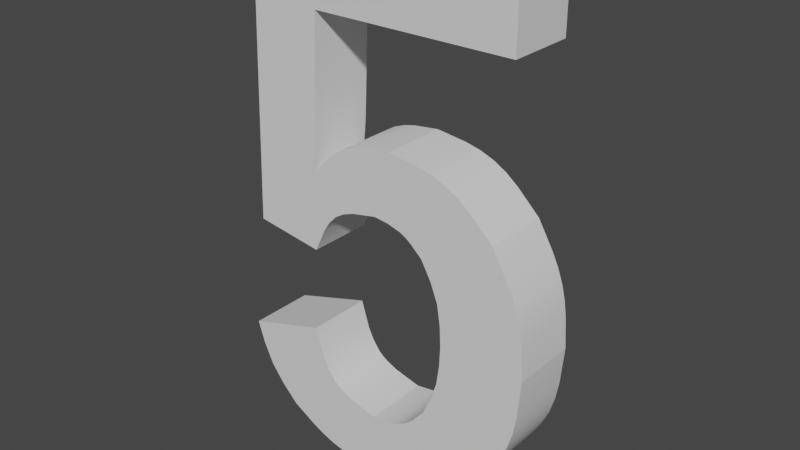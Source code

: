 # Source: Number5.blend  (saved by Blender 2.81.16; exported with 4.5.12 LTS)
import bpy
from mathutils import Matrix  # noqa: F401  (used for matrix-valued properties, if any)

bpy.ops.wm.read_factory_settings(use_empty=True)
scene = bpy.context.scene
scene.name = 'Scene'

# ---- collections
col_collection = bpy.data.collections.new('Collection'); scene.collection.children.link(col_collection)

# ---- materials (node trees are filled in below, after node groups)
mat_steel___satin_005 = bpy.data.materials.new('Steel_-_Satin.005')
mat_steel___satin_005.use_transparent_shadow = False

# ---- material node trees
mat_steel___satin_005.use_nodes = True; mat_steel___satin_005.node_tree.nodes.clear()
_N = mat_steel___satin_005.node_tree.nodes; _L = mat_steel___satin_005.node_tree.links
n0 = _N.new('ShaderNodeOutputMaterial'); n0.name = 'Material Output'; n0.location = (300, 300)
n1 = _N.new('ShaderNodeBsdfPrincipled'); n1.name = 'Principled BSDF'; n1.location = (10, 300)
n1.distribution = 'GGX'
n1.subsurface_method = 'BURLEY'
n1.inputs[3].default_value = 1.45
n1.inputs[27].default_value = (0.0, 0.0, 0.0, 1.0)
n1.inputs[28].default_value = 1.0
_L.new(n1.outputs[0], n0.inputs[0])
n0.is_active_output = True

# ---- world
world_world = bpy.data.worlds.new('World'); scene.world = world_world
world_world.use_nodes = True; world_world.node_tree.nodes.clear()
_N = world_world.node_tree.nodes; _L = world_world.node_tree.links
n0 = _N.new('ShaderNodeOutputWorld'); n0.name = 'World Output'; n0.location = (300, 300)
n1 = _N.new('ShaderNodeBackground'); n1.name = 'Background'; n1.location = (10, 300)
n1.inputs[0].default_value = (0.05088, 0.05088, 0.05088, 1.0)
_L.new(n1.outputs[0], n0.inputs[0])
n0.is_active_output = True
world_world.color = (0.05088, 0.05088, 0.05088)
world_world.use_sun_shadow = False
world_world.sun_shadow_jitter_overblur = 0.0

# ---- meshes
me_5 = bpy.data.meshes.new('5')
me_5.from_pydata([(4.46, 6.777, 0.0), (4.46, 7.778, 0.0), (4.46, 6.777, 1.0), (4.46, 7.778, 1.0), (1.442, 6.777, 0.0), (1.442, 6.777, 1.0), (1.379, 5.239, 0.0), (1.379, 5.239, 1.0), (1.32, 4.517, 0.0), (1.342, 4.697, 0.0), (1.32, 4.517, 1.0), (1.342, 4.697, 1.0), (1.359, 4.877, 0.0), (1.359, 4.877, 1.0), (1.371, 5.058, 0.0), (1.371, 5.058, 1.0), (2.629, 5.176, 0.0), (2.241, 5.129, 0.0), (2.629, 5.176, 1.0), (2.241, 5.129, 1.0), (2.058, 5.086, 0.0), (2.058, 5.086, 1.0), (1.886, 5.019, 0.0), (1.886, 5.019, 1.0), (1.73, 4.923, 0.0), (1.73, 4.923, 1.0), (1.586, 4.801, 0.0), (1.586, 4.801, 1.0), (4.255, 4.404, 0.0), (3.914, 4.733, 0.0), (4.255, 4.404, 1.0), (3.914, 4.733, 1.0), (3.732, 4.874, 0.0), (3.732, 4.874, 1.0), (3.536, 4.987, 0.0), (3.536, 4.987, 1.0), (3.325, 5.066, 0.0), (3.325, 5.066, 1.0), (3.1, 5.118, 0.0), (3.1, 5.118, 1.0), (4.782, 2.676, 0.0), (4.749, 3.139, 0.0), (4.782, 2.676, 1.0), (4.749, 3.139, 1.0), (4.717, 3.365, 0.0), (4.717, 3.365, 1.0), (4.664, 3.586, 0.0), (4.664, 3.586, 1.0), (4.587, 3.798, 0.0), (4.587, 3.798, 1.0), (4.488, 4.004, 0.0), (4.488, 4.004, 1.0), (4.016, 0.6445, 0.0), (4.355, 1.095, 0.0), (4.016, 0.6445, 1.0), (4.355, 1.095, 1.0), (4.498, 1.33, 0.0), (4.498, 1.33, 1.0), (4.611, 1.578, 0.0), (4.611, 1.578, 1.0), (4.687, 1.839, 0.0), (4.687, 1.839, 1.0), (4.734, 2.112, 0.0), (4.734, 2.112, 1.0), (2.341, 0.004808, 0.0), (2.804, 0.04988, 0.0), (2.341, 0.004808, 1.0), (2.804, 0.04988, 1.0), (3.028, 0.09164, 0.0), (3.028, 0.09164, 1.0), (3.244, 0.1565, 0.0), (3.244, 0.1565, 1.0), (3.448, 0.2501, 0.0), (3.448, 0.2501, 1.0), (3.642, 0.3681, 0.0), (3.642, 0.3681, 1.0), (0.754, 0.4736, 0.0), (1.122, 0.263, 0.0), (0.754, 0.4736, 1.0), (1.122, 0.263, 1.0), (1.311, 0.1744, 0.0), (1.311, 0.1744, 1.0), (1.506, 0.106, 0.0), (1.506, 0.106, 1.0), (1.709, 0.06017, 0.0), (1.709, 0.06017, 1.0), (1.916, 0.03194, 0.0), (1.916, 0.03194, 1.0), (0.02158, 1.665, 0.0), (0.1336, 1.323, 0.0), (0.02158, 1.665, 1.0), (0.1336, 1.323, 1.0), (0.2834, 1.004, 0.0), (0.2834, 1.004, 1.0), (0.4983, 0.7261, 0.0), (0.4983, 0.7261, 1.0), (1.242, 2.036, 0.0), (1.242, 2.036, 1.0), (2.331, 0.9765, 0.0), (1.911, 1.081, 0.0), (2.331, 0.9765, 1.0), (1.911, 1.081, 1.0), (1.728, 1.162, 0.0), (1.728, 1.162, 1.0), (1.648, 1.215, 0.0), (1.648, 1.215, 1.0), (1.576, 1.277, 0.0), (1.576, 1.277, 1.0), (1.461, 1.432, 0.0), (1.461, 1.432, 1.0), (1.372, 1.617, 0.0), (1.372, 1.617, 1.0), (3.225, 1.479, 0.0), (3.049, 1.268, 0.0), (3.225, 1.479, 1.0), (3.049, 1.268, 1.0), (2.953, 1.177, 0.0), (2.953, 1.177, 1.0), (2.848, 1.104, 0.0), (2.848, 1.104, 1.0), (2.73, 1.051, 0.0), (2.73, 1.051, 1.0), (2.603, 1.017, 0.0), (2.603, 1.017, 1.0), (3.503, 2.656, 0.0), (3.489, 2.348, 0.0), (3.503, 2.656, 1.0), (3.489, 2.348, 1.0), (3.447, 2.047, 0.0), (3.447, 2.047, 1.0), (3.353, 1.759, 0.0), (3.353, 1.759, 1.0), (3.171, 3.852, 0.0), (3.327, 3.575, 0.0), (3.171, 3.852, 1.0), (3.327, 3.575, 1.0), (3.439, 3.285, 0.0), (3.439, 3.285, 1.0), (3.488, 2.976, 0.0), (3.488, 2.976, 1.0), (2.39, 4.204, 0.0), (2.614, 4.179, 0.0), (2.39, 4.204, 1.0), (2.614, 4.179, 1.0), (2.822, 4.12, 0.0), (2.822, 4.12, 1.0), (2.917, 4.069, 0.0), (2.917, 4.069, 1.0), (3.005, 4.004, 0.0), (3.005, 4.004, 1.0), (1.311, 3.345, 0.0), (1.474, 3.696, 0.0), (1.311, 3.345, 1.0), (1.474, 3.696, 1.0), (1.574, 3.849, 0.0), (1.574, 3.849, 1.0), (1.694, 3.975, 0.0), (1.694, 3.975, 1.0), (1.842, 4.066, 0.0), (1.842, 4.066, 1.0), (2.012, 4.128, 0.0), (2.012, 4.128, 1.0), (0.2706, 3.496, 0.0), (0.2706, 3.496, 1.0), (0.422, 7.778, 0.0), (0.422, 7.778, 1.0)], [], [(0, 1, 2), (2, 1, 3), (4, 0, 5), (5, 0, 2), (6, 4, 7), (7, 4, 5), (8, 9, 10), (10, 9, 11), (11, 9, 12), (11, 12, 13), (13, 12, 14), (13, 14, 15), (15, 14, 6), (15, 6, 7), (16, 17, 18), (18, 17, 19), (19, 17, 20), (19, 20, 21), (21, 20, 22), (21, 22, 23), (23, 22, 24), (23, 24, 25), (25, 24, 26), (25, 26, 27), (27, 26, 8), (27, 8, 10), (28, 29, 30), (30, 29, 31), (31, 29, 32), (31, 32, 33), (33, 32, 34), (33, 34, 35), (35, 34, 36), (35, 36, 37), (37, 36, 38), (37, 38, 39), (39, 38, 16), (39, 16, 18), (40, 41, 42), (42, 41, 43), (43, 41, 44), (43, 44, 45), (45, 44, 46), (45, 46, 47), (47, 46, 48), (47, 48, 49), (49, 48, 50), (49, 50, 51), (51, 50, 28), (51, 28, 30), (52, 53, 54), (54, 53, 55), (55, 53, 56), (55, 56, 57), (57, 56, 58), (57, 58, 59), (59, 58, 60), (59, 60, 61), (61, 60, 62), (61, 62, 63), (63, 62, 40), (63, 40, 42), (64, 65, 66), (66, 65, 67), (67, 65, 68), (67, 68, 69), (69, 68, 70), (69, 70, 71), (71, 70, 72), (71, 72, 73), (73, 72, 74), (73, 74, 75), (75, 74, 52), (75, 52, 54), (76, 77, 78), (78, 77, 79), (79, 77, 80), (79, 80, 81), (81, 80, 82), (81, 82, 83), (83, 82, 84), (83, 84, 85), (85, 84, 86), (85, 86, 87), (87, 86, 64), (87, 64, 66), (88, 89, 90), (90, 89, 91), (91, 89, 92), (91, 92, 93), (93, 92, 94), (93, 94, 95), (95, 94, 76), (95, 76, 78), (96, 88, 97), (97, 88, 90), (98, 99, 100), (100, 99, 101), (101, 99, 102), (101, 102, 103), (103, 102, 104), (103, 104, 105), (105, 104, 106), (105, 106, 107), (107, 106, 108), (107, 108, 109), (109, 108, 110), (109, 110, 111), (111, 110, 96), (111, 96, 97), (112, 113, 114), (114, 113, 115), (115, 113, 116), (115, 116, 117), (117, 116, 118), (117, 118, 119), (119, 118, 120), (119, 120, 121), (121, 120, 122), (121, 122, 123), (123, 122, 98), (123, 98, 100), (124, 125, 126), (126, 125, 127), (127, 125, 128), (127, 128, 129), (129, 128, 130), (129, 130, 131), (131, 130, 112), (131, 112, 114), (132, 133, 134), (134, 133, 135), (135, 133, 136), (135, 136, 137), (137, 136, 138), (137, 138, 139), (139, 138, 124), (139, 124, 126), (140, 141, 142), (142, 141, 143), (143, 141, 144), (143, 144, 145), (145, 144, 146), (145, 146, 147), (147, 146, 148), (147, 148, 149), (149, 148, 132), (149, 132, 134), (150, 151, 152), (152, 151, 153), (153, 151, 154), (153, 154, 155), (155, 154, 156), (155, 156, 157), (157, 156, 158), (157, 158, 159), (159, 158, 160), (159, 160, 161), (161, 160, 140), (161, 140, 142), (162, 150, 163), (163, 150, 152), (164, 162, 165), (165, 162, 163), (1, 164, 3), (3, 164, 165), (2, 3, 5), (5, 3, 165), (5, 165, 7), (7, 165, 163), (7, 163, 15), (15, 163, 13), (13, 163, 11), (11, 163, 10), (10, 163, 153), (10, 153, 155), (163, 152, 153), (155, 157, 10), (10, 157, 159), (10, 159, 27), (27, 159, 161), (27, 161, 25), (25, 161, 23), (23, 161, 21), (21, 161, 142), (21, 142, 19), (19, 142, 18), (18, 142, 143), (18, 143, 39), (39, 143, 145), (39, 145, 147), (39, 147, 37), (37, 147, 149), (37, 149, 35), (35, 149, 33), (33, 149, 134), (33, 134, 31), (31, 134, 30), (30, 134, 135), (30, 135, 51), (51, 135, 137), (51, 137, 49), (49, 137, 47), (47, 137, 45), (45, 137, 139), (45, 139, 43), (43, 139, 126), (43, 126, 42), (42, 126, 127), (42, 127, 63), (63, 127, 61), (61, 127, 129), (61, 129, 59), (59, 129, 57), (57, 129, 131), (57, 131, 55), (55, 131, 114), (55, 114, 54), (54, 114, 75), (75, 114, 115), (75, 115, 117), (119, 71, 117), (117, 71, 73), (117, 73, 75), (71, 119, 69), (69, 119, 121), (69, 121, 67), (67, 121, 123), (67, 123, 66), (66, 123, 100), (66, 100, 87), (87, 100, 101), (87, 101, 85), (85, 101, 83), (83, 101, 103), (83, 103, 81), (81, 103, 105), (81, 105, 79), (79, 105, 107), (79, 107, 78), (78, 107, 109), (78, 109, 95), (95, 109, 111), (95, 111, 93), (93, 111, 91), (91, 111, 97), (91, 97, 90), (1, 4, 164), (164, 4, 6), (164, 6, 162), (162, 6, 14), (162, 14, 12), (1, 0, 4), (12, 9, 162), (162, 9, 8), (162, 8, 151), (151, 8, 154), (154, 8, 156), (156, 8, 158), (158, 8, 26), (158, 26, 160), (160, 26, 24), (160, 24, 22), (22, 20, 160), (160, 20, 140), (140, 20, 17), (140, 17, 16), (140, 16, 141), (141, 16, 38), (141, 38, 144), (144, 38, 146), (146, 38, 36), (146, 36, 148), (148, 36, 34), (148, 34, 32), (148, 32, 132), (132, 32, 29), (132, 29, 28), (132, 28, 133), (133, 28, 50), (133, 50, 136), (136, 50, 48), (136, 48, 46), (46, 44, 136), (136, 44, 138), (138, 44, 41), (138, 41, 124), (124, 41, 40), (124, 40, 125), (125, 40, 62), (125, 62, 60), (125, 60, 128), (128, 60, 58), (128, 58, 56), (128, 56, 130), (130, 56, 53), (130, 53, 112), (112, 53, 52), (112, 52, 74), (72, 116, 74), (74, 116, 113), (74, 113, 112), (72, 70, 116), (116, 70, 118), (118, 70, 68), (118, 68, 120), (120, 68, 65), (120, 65, 122), (122, 65, 64), (122, 64, 98), (98, 64, 86), (98, 86, 99), (99, 86, 84), (99, 84, 82), (99, 82, 102), (102, 82, 80), (102, 80, 104), (104, 80, 77), (104, 77, 106), (106, 77, 76), (106, 76, 108), (108, 76, 94), (108, 94, 110), (110, 94, 92), (110, 92, 89), (88, 96, 89), (89, 96, 110), (151, 150, 162)])
me_5.polygons.foreach_set('use_smooth', [True] * 328)
_k = set([(0, 1), (0, 2), (0, 4), (1, 3), (1, 164), (2, 3), (2, 5), (3, 165), (4, 5), (4, 6), (5, 7), (6, 14), (7, 15), (8, 9), (8, 10), (8, 26), (9, 12), (10, 11), (10, 27), (11, 13), (12, 14), (13, 15), (16, 17), (16, 18), (16, 38), (17, 20), (18, 19), (18, 39), (19, 21), (20, 22), (21, 23), (22, 24), (23, 25), (24, 26), (25, 27), (28, 29), (28, 30), (28, 50), (29, 32), (30, 31), (30, 51), (31, 33), (32, 34), (33, 35), (34, 36), (35, 37), (36, 38), (37, 39), (40, 41), (40, 42), (40, 62), (41, 44), (42, 43), (42, 63), (43, 45), (44, 46), (45, 47), (46, 48), (47, 49), (48, 50), (49, 51), (52, 53), (52, 54), (52, 74), (53, 56), (54, 55), (54, 75), (55, 57), (56, 58), (57, 59), (58, 60), (59, 61), (60, 62), (61, 63), (64, 65), (64, 66), (64, 86), (65, 68), (66, 67), (66, 87), (67, 69), (68, 70), (69, 71), (70, 72), (71, 73), (72, 74), (73, 75), (76, 77), (76, 78), (76, 94), (77, 80), (78, 79), (78, 95), (79, 81), (80, 82), (81, 83), (82, 84), (83, 85), (84, 86), (85, 87), (88, 89), (88, 90), (88, 96), (89, 92), (90, 91), (90, 97), (91, 93), (92, 94), (93, 95), (96, 97), (96, 110), (97, 111), (98, 99), (98, 100), (98, 122), (99, 102), (100, 101), (100, 123), (101, 103), (102, 104), (103, 105), (104, 106), (105, 107), (106, 108), (107, 109), (108, 110), (109, 111), (112, 113), (112, 114), (112, 130), (113, 116), (114, 115), (114, 131), (115, 117), (116, 118), (117, 119), (118, 120), (119, 121), (120, 122), (121, 123), (124, 125), (124, 126), (124, 138), (125, 128), (126, 127), (126, 139), (127, 129), (128, 130), (129, 131), (132, 133), (132, 134), (132, 148), (133, 136), (134, 135), (134, 149), (135, 137), (136, 138), (137, 139), (140, 141), (140, 142), (140, 160), (141, 144), (142, 143), (142, 161), (143, 145), (144, 146), (145, 147), (146, 148), (147, 149), (150, 151), (150, 152), (150, 162), (151, 154), (152, 153), (152, 163), (153, 155), (154, 156), (155, 157), (156, 158), (157, 159), (158, 160), (159, 161), (162, 163), (162, 164), (163, 165), (164, 165)])
me_5.attributes.new('sharp_edge', 'BOOLEAN', 'EDGE').data.foreach_set('value', [ (min(e.vertices), max(e.vertices)) in _k for e in me_5.edges])
_uv = me_5.uv_layers.new(name='UVMap')
_uv.uv.foreach_set('vector', [0.0, 0.0, 0.1001, 0.0, 0.0, 0.1, 0.0, 0.1, 0.1001, 0.0, 0.1001, 0.1, 0.0, 0.0, 0.3018, 0.0, 0.0, 0.1, 0.0, 0.1, 0.3018, 0.0, 0.3018, 0.1, 0.0, 0.0, 0.1539, 0.0, 0.0, 0.1, 0.0, 0.1, 0.1539, 0.0, 0.1539, 0.1, -0.0725, 0.0, -0.05438, 0.0, -0.0725, 0.1, -0.0725, 0.1, -0.05438, 0.0, -0.05438, 0.1, -0.05438, 0.1, -0.05438, 0.0, -0.03625, 0.0, -0.05438, 0.1, -0.03625, 0.0, -0.03625, 0.1, -0.03625, 0.1, -0.03625, 0.0, -0.01813, 0.0, -0.03625, 0.1, -0.01813, 0.0, -0.01813, 0.1, -0.01813, 0.1, -0.01813, 0.0, 0.0, 0.0, -0.01813, 0.1, 0.0, 0.0, 0.0, 0.1, -0.1465, 0.0, -0.1099, 0.0, -0.1465, 0.1, -0.1465, 0.1, -0.1099, 0.0, -0.1099, 0.1, -0.1099, 0.1, -0.1099, 0.0, -0.09158, 0.0, -0.1099, 0.1, -0.09158, 0.0, -0.09158, 0.1, -0.09158, 0.1, -0.09158, 0.0, -0.07327, 0.0, -0.09158, 0.1, -0.07327, 0.0, -0.07327, 0.1, -0.07327, 0.1, -0.07327, 0.0, -0.05495, 0.0, -0.07327, 0.1, -0.05495, 0.0, -0.05495, 0.1, -0.05495, 0.1, -0.05495, 0.0, -0.03663, 0.0, -0.05495, 0.1, -0.03663, 0.0, -0.03663, 0.1, -0.03663, 0.1, -0.03663, 0.0, 0.0, 0.0, -0.03663, 0.1, 0.0, 0.0, 0.0, 0.1, -0.18, 0.0, -0.135, 0.0, -0.18, 0.1, -0.18, 0.1, -0.135, 0.0, -0.135, 0.1, -0.135, 0.1, -0.135, 0.0, -0.1125, 0.0, -0.135, 0.1, -0.1125, 0.0, -0.1125, 0.1, -0.1125, 0.1, -0.1125, 0.0, -0.08999, 0.0, -0.1125, 0.1, -0.08999, 0.0, -0.08999, 0.1, -0.08999, 0.1, -0.08999, 0.0, -0.06749, 0.0, -0.08999, 0.1, -0.06749, 0.0, -0.06749, 0.1, -0.06749, 0.1, -0.06749, 0.0, -0.04499, 0.0, -0.06749, 0.1, -0.04499, 0.0, -0.04499, 0.1, -0.04499, 0.1, -0.04499, 0.0, 0.0, 0.0, -0.04499, 0.1, 0.0, 0.0, 0.0, 0.1, -0.1807, 0.0, -0.1356, 0.0, -0.1807, 0.1, -0.1807, 0.1, -0.1356, 0.0, -0.1356, 0.1, -0.1356, 0.1, -0.1356, 0.0, -0.113, 0.0, -0.1356, 0.1, -0.113, 0.0, -0.113, 0.1, -0.113, 0.1, -0.113, 0.0, -0.09037, 0.0, -0.113, 0.1, -0.09037, 0.0, -0.09037, 0.1, -0.09037, 0.1, -0.09037, 0.0, -0.06778, 0.0, -0.09037, 0.1, -0.06778, 0.0, -0.06778, 0.1, -0.06778, 0.1, -0.06778, 0.0, -0.04518, 0.0, -0.06778, 0.1, -0.04518, 0.0, -0.04518, 0.1, -0.04518, 0.1, -0.04518, 0.0, 0.0, 0.0, -0.04518, 0.1, 0.0, 0.0, 0.0, 0.1, -0.2171, 0.0, -0.1629, 0.0, -0.2171, 0.1, -0.2171, 0.1, -0.1629, 0.0, -0.1629, 0.1, -0.1629, 0.1, -0.1629, 0.0, -0.1357, 0.0, -0.1629, 0.1, -0.1357, 0.0, -0.1357, 0.1, -0.1357, 0.1, -0.1357, 0.0, -0.1086, 0.0, -0.1357, 0.1, -0.1086, 0.0, -0.1086, 0.1, -0.1086, 0.1, -0.1086, 0.0, -0.08143, 0.0, -0.1086, 0.1, -0.08143, 0.0, -0.08143, 0.1, -0.08143, 0.1, -0.08143, 0.0, -0.05429, 0.0, -0.08143, 0.1, -0.05429, 0.0, -0.05429, 0.1, -0.05429, 0.1, -0.05429, 0.0, 0.0, 0.0, -0.05429, 0.1, 0.0, 0.0, 0.0, 0.1, -0.1793, 0.0, -0.1345, 0.0, -0.1793, 0.1, -0.1793, 0.1, -0.1345, 0.0, -0.1345, 0.1, -0.1345, 0.1, -0.1345, 0.0, -0.1121, 0.0, -0.1345, 0.1, -0.1121, 0.0, -0.1121, 0.1, -0.1121, 0.1, -0.1121, 0.0, -0.08964, 0.0, -0.1121, 0.1, -0.08964, 0.0, -0.08964, 0.1, -0.08964, 0.1, -0.08964, 0.0, -0.06723, 0.0, -0.08964, 0.1, -0.06723, 0.0, -0.06723, 0.1, -0.06723, 0.1, -0.06723, 0.0, -0.04482, 0.0, -0.06723, 0.1, -0.04482, 0.0, -0.04482, 0.1, -0.04482, 0.1, -0.04482, 0.0, 0.0, 0.0, -0.04482, 0.1, 0.0, 0.0, 0.0, 0.1, -0.1655, 0.0, -0.1241, 0.0, -0.1655, 0.1, -0.1655, 0.1, -0.1241, 0.0, -0.1241, 0.1, -0.1241, 0.1, -0.1241, 0.0, -0.1034, 0.0, -0.1241, 0.1, -0.1034, 0.0, -0.1034, 0.1, -0.1034, 0.1, -0.1034, 0.0, -0.08275, 0.0, -0.1034, 0.1, -0.08275, 0.0, -0.08275, 0.1, -0.08275, 0.1, -0.08275, 0.0, -0.06206, 0.0, -0.08275, 0.1, -0.06206, 0.0, -0.06206, 0.1, -0.06206, 0.1, -0.06206, 0.0, -0.04138, 0.0, -0.06206, 0.1, -0.04138, 0.0, -0.04138, 0.1, -0.04138, 0.1, -0.04138, 0.0, 0.0, 0.0, -0.04138, 0.1, 0.0, 0.0, 0.0, 0.1, -0.1399, 0.0, -0.1049, 0.0, -0.1399, 0.1, -0.1399, 0.1, -0.1049, 0.0, -0.1049, 0.1, -0.1049, 0.1, -0.1049, 0.0, -0.06993, 0.0, -0.1049, 0.1, -0.06993, 0.0, -0.06993, 0.1, -0.06993, 0.1, -0.06993, 0.0, -0.03497, 0.0, -0.06993, 0.1, -0.03497, 0.0, -0.03497, 0.1, -0.03497, 0.1, -0.03497, 0.0, 0.0, 0.0, -0.03497, 0.1, 0.0, 0.0, 0.0, 0.1, 0.0, 0.0, 0.1276, 0.0, 0.0, 0.1, 0.0, 0.1, 0.1276, 0.0, 0.1276, 0.1, -0.1521, 0.0, -0.1141, 0.0, -0.1521, 0.1, -0.1521, 0.1, -0.1141, 0.0, -0.1141, 0.1, -0.1141, 0.1, -0.1141, 0.0, -0.09506, 0.0, -0.1141, 0.1, -0.09506, 0.0, -0.09506, 0.1, -0.09506, 0.1, -0.09506, 0.0, -0.08556, 0.0, -0.09506, 0.1, -0.08556, 0.0, -0.08556, 0.1, -0.08556, 0.1, -0.08556, 0.0, -0.07605, 0.0, -0.08556, 0.1, -0.07605, 0.0, -0.07605, 0.1, -0.07605, 0.1, -0.07605, 0.0, -0.05704, 0.0, -0.07605, 0.1, -0.05704, 0.0, -0.05704, 0.1, -0.05704, 0.1, -0.05704, 0.0, -0.03802, 0.0, -0.05704, 0.1, -0.03802, 0.0, -0.03802, 0.1, -0.03802, 0.1, -0.03802, 0.0, 0.0, 0.0, -0.03802, 0.1, 0.0, 0.0, 0.0, 0.1, -0.1025, 0.0, -0.0769, 0.0, -0.1025, 0.1, -0.1025, 0.1, -0.0769, 0.0, -0.0769, 0.1, -0.0769, 0.1, -0.0769, 0.0, -0.06409, 0.0, -0.0769, 0.1, -0.06409, 0.0, -0.06409, 0.1, -0.06409, 0.1, -0.06409, 0.0, -0.05127, 0.0, -0.06409, 0.1, -0.05127, 0.0, -0.05127, 0.1, -0.05127, 0.1, -0.05127, 0.0, -0.03845, 0.0, -0.05127, 0.1, -0.03845, 0.0, -0.03845, 0.1, -0.03845, 0.1, -0.03845, 0.0, -0.02563, 0.0, -0.03845, 0.1, -0.02563, 0.0, -0.02563, 0.1, -0.02563, 0.1, -0.02563, 0.0, 0.0, 0.0, -0.02563, 0.1, 0.0, 0.0, 0.0, 0.1, -0.1209, 0.0, -0.09071, 0.0, -0.1209, 0.1, -0.1209, 0.1, -0.09071, 0.0, -0.09071, 0.1, -0.09071, 0.1, -0.09071, 0.0, -0.06047, 0.0, -0.09071, 0.1, -0.06047, 0.0, -0.06047, 0.1, -0.06047, 0.1, -0.06047, 0.0, -0.03024, 0.0, -0.06047, 0.1, -0.03024, 0.0, -0.03024, 0.1, -0.03024, 0.1, -0.03024, 0.0, 0.0, 0.0, -0.03024, 0.1, 0.0, 0.0, 0.0, 0.1, -0.1242, 0.0, -0.09316, 0.0, -0.1242, 0.1, -0.1242, 0.1, -0.09316, 0.0, -0.09316, 0.1, -0.09316, 0.1, -0.09316, 0.0, -0.0621, 0.0, -0.09316, 0.1, -0.0621, 0.0, -0.0621, 0.1, -0.0621, 0.1, -0.0621, 0.0, -0.03105, 0.0, -0.0621, 0.1, -0.03105, 0.0, -0.03105, 0.1, -0.03105, 0.1, -0.03105, 0.0, 0.0, 0.0, -0.03105, 0.1, 0.0, 0.0, 0.0, 0.1, -0.08567, 0.0, -0.06425, 0.0, -0.08567, 0.1, -0.08567, 0.1, -0.06425, 0.0, -0.06425, 0.1, -0.06425, 0.1, -0.06425, 0.0, -0.04284, 0.0, -0.06425, 0.1, -0.04284, 0.0, -0.04284, 0.1, -0.04284, 0.1, -0.04284, 0.0, -0.03213, 0.0, -0.04284, 0.1, -0.03213, 0.0, -0.03213, 0.1, -0.03213, 0.1, -0.03213, 0.0, -0.02142, 0.0, -0.03213, 0.1, -0.02142, 0.0, -0.02142, 0.1, -0.02142, 0.1, -0.02142, 0.0, 0.0, 0.0, -0.02142, 0.1, 0.0, 0.0, 0.0, 0.1, -0.138, 0.0, -0.1035, 0.0, -0.138, 0.1, -0.138, 0.1, -0.1035, 0.0, -0.1035, 0.1, -0.1035, 0.1, -0.1035, 0.0, -0.08624, 0.0, -0.1035, 0.1, -0.08624, 0.0, -0.08624, 0.1, -0.08624, 0.1, -0.08624, 0.0, -0.06899, 0.0, -0.08624, 0.1, -0.06899, 0.0, -0.06899, 0.1, -0.06899, 0.1, -0.06899, 0.0, -0.05174, 0.0, -0.06899, 0.1, -0.05174, 0.0, -0.05174, 0.1, -0.05174, 0.1, -0.05174, 0.0, -0.03449, 0.0, -0.05174, 0.1, -0.03449, 0.0, -0.03449, 0.1, -0.03449, 0.1, -0.03449, 0.0, 0.0, 0.0, -0.03449, 0.1, 0.0, 0.0, 0.0, 0.1, 0.0, 0.0, 0.1051, 0.0, 0.0, 0.1, 0.0, 0.1, 0.1051, 0.0, 0.1051, 0.1, 0.0, 0.0, 0.4285, 0.0, 0.0, 0.1, 0.0, 0.1, 0.4285, 0.0, 0.4285, 0.1, 0.0, 0.0, 0.4038, 0.0, 0.0, 0.1, 0.0, 0.1, 0.4038, 0.0, 0.4038, 0.1, 0.2058, 0.2886, 0.2058, 0.3887, -0.09595, 0.2886, -0.09595, 0.2886, 0.2058, 0.3887, -0.198, 0.3887, -0.09595, 0.2886, -0.198, 0.3887, -0.1023, 0.1348, -0.1023, 0.1348, -0.198, 0.3887, -0.2131, -0.03955, -0.1023, 0.1348, -0.2131, -0.03955, -0.1031, 0.1166, -0.1031, 0.1166, -0.2131, -0.03955, -0.1043, 0.09855, -0.1043, 0.09855, -0.2131, -0.03955, -0.106, 0.08051, -0.106, 0.08051, -0.2131, -0.03955, -0.1082, 0.0625, -0.1082, 0.0625, -0.2131, -0.03955, -0.09278, -0.01952, -0.1082, 0.0625, -0.09278, -0.01952, -0.08283, -0.004217, -0.2131, -0.03955, -0.1091, -0.05469, -0.09278, -0.01952, -0.08283, -0.004217, -0.07077, 0.008354, -0.1082, 0.0625, -0.1082, 0.0625, -0.07077, 0.008354, -0.05602, 0.01749, -0.1082, 0.0625, -0.05602, 0.01749, -0.08158, 0.09096, -0.08158, 0.09096, -0.05602, 0.01749, -0.03902, 0.0237, -0.08158, 0.09096, -0.03902, 0.0237, -0.06722, 0.1031, -0.06722, 0.1031, -0.03902, 0.0237, -0.05159, 0.1128, -0.05159, 0.1128, -0.03902, 0.0237, -0.03443, 0.1195, -0.03443, 0.1195, -0.03902, 0.0237, -0.001221, 0.03125, -0.03443, 0.1195, -0.001221, 0.03125, -0.01606, 0.1238, -0.01606, 0.1238, -0.001221, 0.03125, 0.0227, 0.1284, 0.0227, 0.1284, -0.001221, 0.03125, 0.02118, 0.02875, 0.0227, 0.1284, 0.02118, 0.02875, 0.06982, 0.1227, 0.06982, 0.1227, 0.02118, 0.02875, 0.04205, 0.02288, 0.06982, 0.1227, 0.04205, 0.02288, 0.05147, 0.01773, 0.06982, 0.1227, 0.05147, 0.01773, 0.09228, 0.1175, 0.09228, 0.1175, 0.05147, 0.01773, 0.06028, 0.01125, 0.09228, 0.1175, 0.06028, 0.01125, 0.1134, 0.1096, 0.1134, 0.1096, 0.06028, 0.01125, 0.133, 0.09828, 0.133, 0.09828, 0.06028, 0.01125, 0.0769, -0.003906, 0.133, 0.09828, 0.0769, -0.003906, 0.1512, 0.08417, 0.1512, 0.08417, 0.0769, -0.003906, 0.1853, 0.05127, 0.1853, 0.05127, 0.0769, -0.003906, 0.09247, -0.03165, 0.1853, 0.05127, 0.09247, -0.03165, 0.2086, 0.01125, 0.2086, 0.01125, 0.09247, -0.03165, 0.1037, -0.06068, 0.2086, 0.01125, 0.1037, -0.06068, 0.2185, -0.00932, 0.2185, -0.00932, 0.1037, -0.06068, 0.2262, -0.03057, 0.2262, -0.03057, 0.1037, -0.06068, 0.2315, -0.05261, 0.2315, -0.05261, 0.1037, -0.06068, 0.1086, -0.09159, 0.2315, -0.05261, 0.1086, -0.09159, 0.2347, -0.07526, 0.2347, -0.07526, 0.1086, -0.09159, 0.1101, -0.1235, 0.2347, -0.07526, 0.1101, -0.1235, 0.238, -0.1216, 0.238, -0.1216, 0.1101, -0.1235, 0.1087, -0.1543, 0.238, -0.1216, 0.1087, -0.1543, 0.2332, -0.178, 0.2332, -0.178, 0.1087, -0.1543, 0.2285, -0.2052, 0.2285, -0.2052, 0.1087, -0.1543, 0.1045, -0.1844, 0.2285, -0.2052, 0.1045, -0.1844, 0.2209, -0.2314, 0.2209, -0.2314, 0.1045, -0.1844, 0.2097, -0.2561, 0.2097, -0.2561, 0.1045, -0.1844, 0.09508, -0.2133, 0.2097, -0.2561, 0.09508, -0.2133, 0.1953, -0.2797, 0.1953, -0.2797, 0.09508, -0.2133, 0.08228, -0.2412, 0.1953, -0.2797, 0.08228, -0.2412, 0.1614, -0.3247, 0.1614, -0.3247, 0.08228, -0.2412, 0.124, -0.3523, 0.124, -0.3523, 0.08228, -0.2412, 0.06472, -0.2623, 0.124, -0.3523, 0.06472, -0.2623, 0.05513, -0.2714, 0.04457, -0.2788, 0.08416, -0.3735, 0.05513, -0.2714, 0.05513, -0.2714, 0.08416, -0.3735, 0.1046, -0.3641, 0.05513, -0.2714, 0.1046, -0.3641, 0.124, -0.3523, 0.08416, -0.3735, 0.04457, -0.2788, 0.06264, -0.38, 0.06264, -0.38, 0.04457, -0.2788, 0.03281, -0.284, 0.06264, -0.38, 0.03281, -0.284, 0.04022, -0.3842, 0.04022, -0.3842, 0.03281, -0.284, 0.02006, -0.2875, 0.04022, -0.3842, 0.02006, -0.2875, -0.006104, -0.3887, -0.006104, -0.3887, 0.02006, -0.2875, -0.00708, -0.2915, -0.006104, -0.3887, -0.00708, -0.2915, -0.04855, -0.386, -0.04855, -0.386, -0.00708, -0.2915, -0.04906, -0.2811, -0.04855, -0.386, -0.04906, -0.2811, -0.06932, -0.3831, -0.06932, -0.3831, -0.04906, -0.2811, -0.08955, -0.3786, -0.08955, -0.3786, -0.04906, -0.2811, -0.0674, -0.273, -0.08955, -0.3786, -0.0674, -0.273, -0.1091, -0.3717, -0.1091, -0.3717, -0.0674, -0.273, -0.07544, -0.2677, -0.1091, -0.3717, -0.07544, -0.2677, -0.128, -0.3629, -0.128, -0.3629, -0.07544, -0.2677, -0.08256, -0.2614, -0.128, -0.3629, -0.08256, -0.2614, -0.1648, -0.3418, -0.1648, -0.3418, -0.08256, -0.2614, -0.09414, -0.246, -0.1648, -0.3418, -0.09414, -0.246, -0.1904, -0.3165, -0.1904, -0.3165, -0.09414, -0.246, -0.103, -0.2275, -0.1904, -0.3165, -0.103, -0.2275, -0.2119, -0.2887, -0.2119, -0.2887, -0.103, -0.2275, -0.2268, -0.2569, -0.2268, -0.2569, -0.103, -0.2275, -0.116, -0.1855, -0.2268, -0.2569, -0.116, -0.1855, -0.238, -0.2227, -0.2058, 0.3887, 0.09595, 0.2886, 0.198, 0.3887, 0.198, 0.3887, 0.09595, 0.2886, 0.1023, 0.1348, 0.198, 0.3887, 0.1023, 0.1348, 0.2131, -0.03955, 0.2131, -0.03955, 0.1023, 0.1348, 0.1031, 0.1166, 0.2131, -0.03955, 0.1031, 0.1166, 0.1043, 0.09855, -0.2058, 0.3887, -0.2058, 0.2886, 0.09595, 0.2886, 0.1043, 0.09855, 0.106, 0.08051, 0.2131, -0.03955, 0.2131, -0.03955, 0.106, 0.08051, 0.1082, 0.0625, 0.2131, -0.03955, 0.1082, 0.0625, 0.09278, -0.01952, 0.09278, -0.01952, 0.1082, 0.0625, 0.08283, -0.004217, 0.08283, -0.004217, 0.1082, 0.0625, 0.07077, 0.008354, 0.07077, 0.008354, 0.1082, 0.0625, 0.05602, 0.01749, 0.05602, 0.01749, 0.1082, 0.0625, 0.08158, 0.09096, 0.05602, 0.01749, 0.08158, 0.09096, 0.03902, 0.0237, 0.03902, 0.0237, 0.08158, 0.09096, 0.06722, 0.1031, 0.03902, 0.0237, 0.06722, 0.1031, 0.05159, 0.1128, 0.05159, 0.1128, 0.03443, 0.1195, 0.03902, 0.0237, 0.03902, 0.0237, 0.03443, 0.1195, 0.001221, 0.03125, 0.001221, 0.03125, 0.03443, 0.1195, 0.01606, 0.1238, 0.001221, 0.03125, 0.01606, 0.1238, -0.0227, 0.1284, 0.001221, 0.03125, -0.0227, 0.1284, -0.02118, 0.02875, -0.02118, 0.02875, -0.0227, 0.1284, -0.06982, 0.1227, -0.02118, 0.02875, -0.06982, 0.1227, -0.04205, 0.02288, -0.04205, 0.02288, -0.06982, 0.1227, -0.05147, 0.01773, -0.05147, 0.01773, -0.06982, 0.1227, -0.09228, 0.1175, -0.05147, 0.01773, -0.09228, 0.1175, -0.06028, 0.01125, -0.06028, 0.01125, -0.09228, 0.1175, -0.1134, 0.1096, -0.06028, 0.01125, -0.1134, 0.1096, -0.133, 0.09828, -0.06028, 0.01125, -0.133, 0.09828, -0.0769, -0.003906, -0.0769, -0.003906, -0.133, 0.09828, -0.1512, 0.08417, -0.0769, -0.003906, -0.1512, 0.08417, -0.1853, 0.05127, -0.0769, -0.003906, -0.1853, 0.05127, -0.09247, -0.03165, -0.09247, -0.03165, -0.1853, 0.05127, -0.2086, 0.01125, -0.09247, -0.03165, -0.2086, 0.01125, -0.1037, -0.06068, -0.1037, -0.06068, -0.2086, 0.01125, -0.2185, -0.00932, -0.1037, -0.06068, -0.2185, -0.00932, -0.2262, -0.03057, -0.2262, -0.03057, -0.2315, -0.05261, -0.1037, -0.06068, -0.1037, -0.06068, -0.2315, -0.05261, -0.1086, -0.09159, -0.1086, -0.09159, -0.2315, -0.05261, -0.2347, -0.07526, -0.1086, -0.09159, -0.2347, -0.07526, -0.1101, -0.1235, -0.1101, -0.1235, -0.2347, -0.07526, -0.238, -0.1216, -0.1101, -0.1235, -0.238, -0.1216, -0.1087, -0.1543, -0.1087, -0.1543, -0.238, -0.1216, -0.2332, -0.178, -0.1087, -0.1543, -0.2332, -0.178, -0.2285, -0.2052, -0.1087, -0.1543, -0.2285, -0.2052, -0.1045, -0.1844, -0.1045, -0.1844, -0.2285, -0.2052, -0.2209, -0.2314, -0.1045, -0.1844, -0.2209, -0.2314, -0.2097, -0.2561, -0.1045, -0.1844, -0.2097, -0.2561, -0.09508, -0.2133, -0.09508, -0.2133, -0.2097, -0.2561, -0.1953, -0.2797, -0.09508, -0.2133, -0.1953, -0.2797, -0.08228, -0.2412, -0.08228, -0.2412, -0.1953, -0.2797, -0.1614, -0.3247, -0.08228, -0.2412, -0.1614, -0.3247, -0.124, -0.3523, -0.1046, -0.3641, -0.05513, -0.2714, -0.124, -0.3523, -0.124, -0.3523, -0.05513, -0.2714, -0.06472, -0.2623, -0.124, -0.3523, -0.06472, -0.2623, -0.08228, -0.2412, -0.1046, -0.3641, -0.08416, -0.3735, -0.05513, -0.2714, -0.05513, -0.2714, -0.08416, -0.3735, -0.04457, -0.2788, -0.04457, -0.2788, -0.08416, -0.3735, -0.06264, -0.38, -0.04457, -0.2788, -0.06264, -0.38, -0.03281, -0.284, -0.03281, -0.284, -0.06264, -0.38, -0.04022, -0.3842, -0.03281, -0.284, -0.04022, -0.3842, -0.02006, -0.2875, -0.02006, -0.2875, -0.04022, -0.3842, 0.006104, -0.3887, -0.02006, -0.2875, 0.006104, -0.3887, 0.00708, -0.2915, 0.00708, -0.2915, 0.006104, -0.3887, 0.04855, -0.386, 0.00708, -0.2915, 0.04855, -0.386, 0.04906, -0.2811, 0.04906, -0.2811, 0.04855, -0.386, 0.06932, -0.3831, 0.04906, -0.2811, 0.06932, -0.3831, 0.08955, -0.3786, 0.04906, -0.2811, 0.08955, -0.3786, 0.0674, -0.273, 0.0674, -0.273, 0.08955, -0.3786, 0.1091, -0.3717, 0.0674, -0.273, 0.1091, -0.3717, 0.07544, -0.2677, 0.07544, -0.2677, 0.1091, -0.3717, 0.128, -0.3629, 0.07544, -0.2677, 0.128, -0.3629, 0.08256, -0.2614, 0.08256, -0.2614, 0.128, -0.3629, 0.1648, -0.3418, 0.08256, -0.2614, 0.1648, -0.3418, 0.09414, -0.246, 0.09414, -0.246, 0.1648, -0.3418, 0.1904, -0.3165, 0.09414, -0.246, 0.1904, -0.3165, 0.103, -0.2275, 0.103, -0.2275, 0.1904, -0.3165, 0.2119, -0.2887, 0.103, -0.2275, 0.2119, -0.2887, 0.2268, -0.2569, 0.238, -0.2227, 0.116, -0.1855, 0.2268, -0.2569, 0.2268, -0.2569, 0.116, -0.1855, 0.103, -0.2275, 0.09278, -0.01952, 0.1091, -0.05469, 0.2131, -0.03955])
me_5.materials.append(mat_steel___satin_005)
me_5.use_remesh_fix_poles = True
me_5.use_remesh_preserve_attributes = False
me_5.use_mirror_vertex_groups = False
me_5.update()
me_5.normals_split_custom_set([tuple(v) for v in zip(*[iter([1.0, 0.0, 0.0, 1.0, 0.0, 0.0, 1.0, 0.0, 0.0, 1.0, 0.0, 0.0, 1.0, 0.0, 0.0, 1.0, 0.0, 0.0, 0.0, -1.0, 0.0, 0.0, -1.0, 0.0, 0.0, -1.0, 0.0, 0.0, -1.0, 0.0, 0.0, -1.0, 0.0, 0.0, -1.0, 0.0, 0.9991, -0.04189, 0.0, 0.9991, -0.04123, 0.0, 0.9991, -0.04151, 1.636e-10, 0.9991, -0.04151, 1.636e-10, 0.9991, -0.04123, 0.0, 0.9991, -0.04124, 0.0, 0.9927, -0.1209, 1.672e-07, 0.9939, -0.1104, -3.113e-10, 0.9927, -0.1209, -1.68e-07, 0.9927, -0.1209, -1.68e-07, 0.9939, -0.1104, -3.113e-10, 0.9939, -0.1104, 0.0, 0.9939, -0.1104, 0.0, 0.9939, -0.1104, -3.113e-10, 0.9969, -0.07915, 0.0, 0.9939, -0.1104, 0.0, 0.9969, -0.07915, 0.0, 0.9969, -0.0791, -7.375e-07, 0.9969, -0.0791, -7.375e-07, 0.9969, -0.07915, 0.0, 0.9987, -0.05161, 0.0, 0.9969, -0.0791, -7.375e-07, 0.9987, -0.05161, 0.0, 0.9987, -0.05161, 2.691e-10, 0.9987, -0.05161, 2.691e-10, 0.9987, -0.05161, 0.0, 0.9991, -0.04189, 0.0, 0.9987, -0.05161, 2.691e-10, 0.9991, -0.04189, 0.0, 0.9991, -0.04151, 1.636e-10, -0.09125, 0.9958, 1.346e-06, -0.1768, 0.9843, 0.0, -0.09125, 0.9958, -1.353e-06, -0.09125, 0.9958, -1.353e-06, -0.1768, 0.9843, 0.0, -0.1768, 0.9843, 2.392e-10, -0.1768, 0.9843, 2.392e-10, -0.1768, 0.9843, 0.0, -0.2881, 0.9576, 3.332e-06, -0.1768, 0.9843, 2.392e-10, -0.2881, 0.9576, 3.332e-06, -0.2881, 0.9576, 0.0, -0.2881, 0.9576, 0.0, -0.2881, 0.9576, 3.332e-06, -0.4442, 0.8959, -1.816e-10, -0.2881, 0.9576, 0.0, -0.4442, 0.8959, -1.816e-10, -0.4441, 0.896, 0.0, -0.4441, 0.896, 0.0, -0.4442, 0.8959, -1.816e-10, -0.5948, 0.8039, 0.0, -0.4441, 0.896, 0.0, -0.5948, 0.8039, 0.0, -0.5948, 0.8039, -8.759e-07, -0.5948, 0.8039, -8.759e-07, -0.5948, 0.8039, 0.0, -0.6876, 0.7261, -2.566e-10, -0.5948, 0.8039, -8.759e-07, -0.6876, 0.7261, -2.566e-10, -0.6876, 0.7261, 0.0, -0.6876, 0.7261, 0.0, -0.6876, 0.7261, -2.566e-10, -0.7509, 0.6604, 1.429e-06, -0.6876, 0.7261, 0.0, -0.7509, 0.6604, 1.429e-06, -0.7509, 0.6604, -1.422e-06, 0.7133, 0.7008, 1.31e-06, 0.6522, 0.758, 0.0, 0.7133, 0.7008, -1.316e-06, 0.7133, 0.7008, -1.316e-06, 0.6522, 0.758, 0.0, 0.6522, 0.758, -1.359e-06, 0.6522, 0.758, -1.359e-06, 0.6522, 0.758, 0.0, 0.5649, 0.8252, -3.142e-06, 0.6522, 0.758, -1.359e-06, 0.5649, 0.8252, -3.142e-06, 0.5649, 0.8251, 0.0, 0.5649, 0.8251, 0.0, 0.5649, 0.8252, -3.142e-06, 0.4263, 0.9046, 0.0, 0.5649, 0.8251, 0.0, 0.4263, 0.9046, 0.0, 0.4261, 0.9047, 8.628e-11, 0.4261, 0.9047, 8.628e-11, 0.4263, 0.9046, 0.0, 0.2802, 0.96, 0.0, 0.4261, 0.9047, 8.628e-11, 0.2802, 0.96, 0.0, 0.2802, 0.96, 6.99e-10, 0.2802, 0.96, 6.99e-10, 0.2802, 0.96, 0.0, 0.1756, 0.9845, 1.029e-06, 0.2802, 0.96, 6.99e-10, 0.1756, 0.9845, 1.029e-06, 0.1757, 0.9844, 0.0, 0.1757, 0.9844, 0.0, 0.1756, 0.9845, 1.029e-06, 0.09477, 0.9955, 1.284e-06, 0.1757, 0.9844, 0.0, 0.09477, 0.9955, 1.284e-06, 0.09477, 0.9955, -1.278e-06, 0.9986, 0.0522, 9.045e-07, 0.994, 0.1093, 0.0, 0.9986, 0.0522, -9.088e-07, 0.9986, 0.0522, -9.088e-07, 0.994, 0.1093, 0.0, 0.994, 0.1093, 8.188e-07, 0.994, 0.1093, 8.188e-07, 0.994, 0.1093, 0.0, 0.9833, 0.182, 1.798e-06, 0.994, 0.1093, 8.188e-07, 0.9833, 0.182, 1.798e-06, 0.9833, 0.182, 0.0, 0.9833, 0.182, 0.0, 0.9833, 0.182, 1.798e-06, 0.9588, 0.2841, -2.053e-10, 0.9833, 0.182, 0.0, 0.9588, 0.2841, -2.053e-10, 0.9588, 0.2841, 0.0, 0.9588, 0.2841, 0.0, 0.9588, 0.2841, -2.053e-10, 0.9197, 0.3926, 0.0, 0.9588, 0.2841, 0.0, 0.9197, 0.3926, 0.0, 0.9197, 0.3926, 4.989e-10, 0.9197, 0.3926, 4.989e-10, 0.9197, 0.3926, 0.0, 0.8845, 0.4666, 8.055e-07, 0.9197, 0.3926, 4.989e-10, 0.8845, 0.4666, 8.055e-07, 0.8845, 0.4665, 0.0, 0.8845, 0.4665, 0.0, 0.8845, 0.4666, 8.055e-07, 0.8529, 0.5221, 1.012e-06, 0.8845, 0.4665, 0.0, 0.8529, 0.5221, 1.012e-06, 0.8529, 0.5221, -1.008e-06, 0.7832, -0.6218, 1.211e-06, 0.8288, -0.5596, 0.0, 0.7832, -0.6218, -1.217e-06, 0.7832, -0.6218, -1.217e-06, 0.8288, -0.5596, 0.0, 0.8288, -0.5596, 2.388e-10, 0.8288, -0.5596, 2.388e-10, 0.8288, -0.5596, 0.0, 0.8807, -0.4738, -6.296e-10, 0.8288, -0.5596, 2.388e-10, 0.8807, -0.4738, -6.296e-10, 0.8807, -0.4738, 0.0, 0.8807, -0.4738, 0.0, 0.8807, -0.4738, -6.296e-10, 0.939, -0.3438, 0.0, 0.8807, -0.4738, 0.0, 0.939, -0.3438, 0.0, 0.939, -0.3438, 2.622e-10, 0.939, -0.3438, 2.622e-10, 0.939, -0.3438, 0.0, 0.9756, -0.2196, 0.0, 0.939, -0.3438, 2.622e-10, 0.9756, -0.2196, 0.0, 0.9756, -0.2196, -5.637e-08, 0.9756, -0.2196, -5.637e-08, 0.9756, -0.2196, 0.0, 0.9914, -0.1311, -3.266e-07, 0.9756, -0.2196, -5.637e-08, 0.9914, -0.1311, -3.266e-07, 0.9914, -0.1312, 0.0, 0.9914, -0.1312, 0.0, 0.9914, -0.1311, -3.266e-07, 0.9981, -0.06229, 1.093e-06, 0.9914, -0.1312, 0.0, 0.9981, -0.06229, 1.093e-06, 0.9981, -0.06229, -1.088e-06, 0.07435, -0.9972, 1.079e-06, 0.1425, -0.9898, 0.0, 0.07435, -0.9972, -1.084e-06, 0.07435, -0.9972, -1.084e-06, 0.1425, -0.9898, 0.0, 0.1425, -0.9898, 2.128e-10, 0.1425, -0.9898, 2.128e-10, 0.1425, -0.9898, 0.0, 0.2299, -0.9732, -5.595e-10, 0.1425, -0.9898, 2.128e-10, 0.2299, -0.9732, -5.595e-10, 0.2299, -0.9732, 0.0, 0.2299, -0.9732, 0.0, 0.2299, -0.9732, -5.595e-10, 0.3521, -0.936, 4.165e-07, 0.2299, -0.9732, 0.0, 0.3521, -0.936, 4.165e-07, 0.3521, -0.9359, 0.0, 0.3521, -0.9359, 0.0, 0.3521, -0.936, 4.165e-07, 0.4745, -0.8803, 0.0, 0.3521, -0.9359, 0.0, 0.4745, -0.8803, 0.0, 0.4745, -0.8803, -3.94e-06, 0.4745, -0.8803, -3.94e-06, 0.4745, -0.8803, 0.0, 0.555, -0.8319, -2.257e-10, 0.4745, -0.8803, -3.94e-06, 0.555, -0.8319, -2.257e-10, 0.555, -0.8319, 0.0, 0.555, -0.8319, 0.0, 0.555, -0.8319, -2.257e-10, 0.6138, -0.7895, 1.146e-06, 0.555, -0.8319, 0.0, 0.6138, -0.7895, 1.146e-06, 0.6138, -0.7895, -1.14e-06, -0.5152, -0.8571, 1.024e-06, -0.4585, -0.8887, 0.0, -0.5152, -0.8571, -1.028e-06, -0.5152, -0.8571, -1.028e-06, -0.4585, -0.8887, 0.0, -0.4585, -0.8887, 2.126e-10, -0.4585, -0.8887, 2.126e-10, -0.4585, -0.8887, 0.0, -0.3831, -0.9237, 2.239e-06, -0.4585, -0.8887, 2.126e-10, -0.3831, -0.9237, 2.239e-06, -0.3831, -0.9237, 0.0, -0.3831, -0.9237, 0.0, -0.3831, -0.9237, 2.239e-06, -0.2734, -0.9619, 0.0, -0.3831, -0.9237, 0.0, -0.2734, -0.9619, 0.0, -0.2734, -0.9619, -1.688e-07, -0.2734, -0.9619, -1.688e-07, -0.2734, -0.9619, 0.0, -0.173, -0.9849, 0.0, -0.2734, -0.9619, -1.688e-07, -0.173, -0.9849, 0.0, -0.173, -0.9849, 4.426e-10, -0.173, -0.9849, 4.426e-10, -0.173, -0.9849, 0.0, -0.1014, -0.9948, 7.371e-07, -0.173, -0.9849, 4.426e-10, -0.1014, -0.9948, 7.371e-07, -0.1014, -0.9948, 0.0, -0.1014, -0.9948, 0.0, -0.1014, -0.9948, 7.371e-07, -0.04523, -0.999, 8.927e-07, -0.1014, -0.9948, 0.0, -0.04523, -0.999, 8.927e-07, -0.04523, -0.999, -8.885e-07, -0.9564, -0.2922, 9.503e-07, -0.937, -0.3492, -1.847e-09, -0.9564, -0.2922, -9.548e-07, -0.9564, -0.2922, -9.548e-07, -0.937, -0.3492, -1.847e-09, -0.937, -0.3492, 0.0, -0.937, -0.3492, 0.0, -0.937, -0.3492, -1.847e-09, -0.8552, -0.5183, -3.445e-10, -0.937, -0.3492, 0.0, -0.8552, -0.5183, -3.445e-10, -0.8552, -0.5183, 0.0, -0.8552, -0.5183, 0.0, -0.8552, -0.5183, -3.445e-10, -0.7332, -0.68, 0.0, -0.8552, -0.5183, 0.0, -0.7332, -0.68, 0.0, -0.7332, -0.68, -8.774e-06, -0.7332, -0.68, -8.774e-06, -0.7332, -0.68, 0.0, -0.6872, -0.7264, 1.035e-06, -0.7332, -0.68, -8.774e-06, -0.6872, -0.7264, 1.035e-06, -0.6873, -0.7264, -1.028e-06, -0.2909, 0.9568, 0.0, -0.2909, 0.9568, 0.0, -0.2909, 0.9568, 0.0, -0.2909, 0.9568, 0.0, -0.2909, 0.9568, 0.0, -0.2909, 0.9568, 0.0, 0.2007, 0.9796, 0.0, 0.3262, 0.9453, 1.178e-06, 0.2007, 0.9796, 1.812e-09, 0.2007, 0.9796, 1.812e-09, 0.3262, 0.9453, 1.178e-06, 0.3263, 0.9453, 0.0, 0.3263, 0.9453, 0.0, 0.3262, 0.9453, 1.178e-06, 0.4952, 0.8688, -2.61e-06, 0.3263, 0.9453, 0.0, 0.4952, 0.8688, -2.61e-06, 0.4951, 0.8688, 0.0, 0.4951, 0.8688, 0.0, 0.4952, 0.8688, -2.61e-06, 0.6041, 0.7969, 0.0, 0.4951, 0.8688, 0.0, 0.6041, 0.7969, 0.0, 0.6041, 0.7969, 3.227e-07, 0.6041, 0.7969, 3.227e-07, 0.6041, 0.7969, 0.0, 0.7155, 0.6986, 0.0, 0.6041, 0.7969, 3.227e-07, 0.7155, 0.6986, 0.0, 0.7155, 0.6986, 2.429e-09, 0.7155, 0.6986, 2.429e-09, 0.7155, 0.6986, 0.0, 0.8625, 0.5061, -1.214e-09, 0.7155, 0.6986, 2.429e-09, 0.8625, 0.5061, -1.214e-09, 0.8625, 0.5061, 0.0, 0.8625, 0.5061, 0.0, 0.8625, 0.5061, -1.214e-09, 0.9304, 0.3665, 0.0, 0.8625, 0.5061, 0.0, 0.9304, 0.3665, 0.0, 0.9304, 0.3665, 1.956e-10, 0.9304, 0.3665, 1.956e-10, 0.9304, 0.3665, 0.0, 0.9649, 0.2625, -1.534e-09, 0.9304, 0.3665, 1.956e-10, 0.9649, 0.2625, -1.534e-09, 0.9649, 0.2625, 0.0, -0.7875, 0.6163, 0.0, -0.728, 0.6856, -2.461e-10, -0.7875, 0.6163, 1.301e-09, -0.7875, 0.6163, 1.301e-09, -0.728, 0.6856, -2.461e-10, -0.728, 0.6856, 0.0, -0.728, 0.6856, 0.0, -0.728, 0.6856, -2.461e-10, -0.6393, 0.769, 0.0, -0.728, 0.6856, 0.0, -0.6393, 0.769, 0.0, -0.6393, 0.769, 8.209e-10, -0.6393, 0.769, 8.209e-10, -0.6393, 0.769, 0.0, -0.4918, 0.8707, 0.0, -0.6393, 0.769, 8.209e-10, -0.4918, 0.8707, 0.0, -0.4919, 0.8707, -2.366e-07, -0.4919, 0.8707, -2.366e-07, -0.4918, 0.8707, 0.0, -0.3266, 0.9452, 3.272e-06, -0.4919, 0.8707, -2.366e-07, -0.3266, 0.9452, 3.272e-06, -0.3266, 0.9452, 0.0, -0.3266, 0.9452, 0.0, -0.3266, 0.9452, 3.272e-06, -0.2077, 0.9782, 0.0, -0.3266, 0.9452, 0.0, -0.2077, 0.9782, 0.0, -0.2077, 0.9782, -8.225e-07, -0.2077, 0.9782, -8.225e-07, -0.2077, 0.9782, 0.0, -0.1164, 0.9932, -1.318e-09, -0.2077, 0.9782, -8.225e-07, -0.1164, 0.9932, -1.318e-09, -0.1164, 0.9932, 0.0, -0.9996, 0.02978, 0.0, -0.9971, 0.07655, 0.0, -0.9996, 0.02978, 6.789e-10, -0.9996, 0.02978, 6.789e-10, -0.9971, 0.07655, 0.0, -0.9971, 0.07655, 1.413e-09, -0.9971, 0.07655, 1.413e-09, -0.9971, 0.07655, 0.0, -0.9757, 0.2191, 0.0, -0.9971, 0.07655, 1.413e-09, -0.9757, 0.2191, 0.0, -0.9757, 0.2191, 5.802e-10, -0.9757, 0.2191, 5.802e-10, -0.9757, 0.2191, 0.0, -0.9243, 0.3816, -1.699e-09, -0.9757, 0.2191, 5.802e-10, -0.9243, 0.3816, -1.699e-09, -0.9243, 0.3816, 0.0, -0.9243, 0.3816, 0.0, -0.9243, 0.3816, -1.699e-09, -0.9012, 0.4333, -8.193e-10, -0.9243, 0.3816, 0.0, -0.9012, 0.4333, -8.193e-10, -0.9012, 0.4333, 0.0, -0.8607, -0.5091, 0.0, -0.894, -0.448, 0.0, -0.8607, -0.5091, 1.004e-09, -0.8607, -0.5091, 1.004e-09, -0.894, -0.448, 0.0, -0.894, -0.448, -8.332e-06, -0.894, -0.448, -8.332e-06, -0.894, -0.448, 0.0, -0.9678, -0.2518, -3.601e-07, -0.894, -0.448, -8.332e-06, -0.9678, -0.2518, -3.601e-07, -0.9678, -0.2518, 0.0, -0.9678, -0.2518, 0.0, -0.9678, -0.2518, -3.601e-07, -0.9966, -0.08263, -1.683e-09, -0.9678, -0.2518, 0.0, -0.9966, -0.08263, -1.683e-09, -0.9966, -0.08263, 0.0, -0.9966, -0.08263, 0.0, -0.9966, -0.08263, -1.683e-09, -0.9996, -0.02759, -7.962e-10, -0.9966, -0.08263, 0.0, -0.9996, -0.02759, -7.962e-10, -0.9996, -0.02759, 0.0, -0.08512, -0.9964, 0.0, -0.1633, -0.9866, 0.0, -0.08512, -0.9964, 1.129e-09, -0.08512, -0.9964, 1.129e-09, -0.1633, -0.9866, 0.0, -0.1633, -0.9866, 1.099e-05, -0.1633, -0.9866, 1.099e-05, -0.1633, -0.9866, 0.0, -0.4054, -0.9141, -2.64e-09, -0.1633, -0.9866, 1.099e-05, -0.4054, -0.9141, -2.64e-09, -0.4055, -0.9141, 0.0, -0.4055, -0.9141, 0.0, -0.4054, -0.9141, -2.64e-09, -0.5437, -0.8393, -7.006e-10, -0.4055, -0.9141, 0.0, -0.5437, -0.8393, -7.006e-10, -0.5437, -0.8393, 0.0, -0.5437, -0.8393, 0.0, -0.5437, -0.8393, -7.006e-10, -0.6317, -0.7752, 0.0, -0.5437, -0.8393, 0.0, -0.6317, -0.7752, 0.0, -0.6317, -0.7752, 2.426e-10, -0.6317, -0.7752, 2.426e-10, -0.6317, -0.7752, 0.0, -0.6937, -0.7202, -1.188e-09, -0.6317, -0.7752, 2.426e-10, -0.6937, -0.7202, -1.188e-09, -0.6937, -0.7202, 0.0, 0.9208, -0.39, 0.0, 0.8736, -0.4867, 8.698e-07, 0.9208, -0.39, 1.513e-09, 0.9208, -0.39, 1.513e-09, 0.8736, -0.4867, 8.698e-07, 0.8736, -0.4867, 0.0, 0.8736, -0.4867, 0.0, 0.8736, -0.4867, 8.698e-07, 0.7912, -0.6115, 0.0, 0.8736, -0.4867, 0.0, 0.7912, -0.6115, 0.0, 0.7912, -0.6115, 1.107e-09, 0.7912, -0.6115, 1.107e-09, 0.7912, -0.6115, 0.0, 0.632, -0.775, 0.0, 0.7912, -0.6115, 1.107e-09, 0.632, -0.775, 0.0, 0.632, -0.775, 1.494e-06, 0.632, -0.775, 1.494e-06, 0.632, -0.775, 0.0, 0.4249, -0.9052, -5.193e-06, 0.632, -0.775, 1.494e-06, 0.4249, -0.9052, -5.193e-06, 0.4249, -0.9052, 0.0, 0.4249, -0.9052, 0.0, 0.4249, -0.9052, -5.193e-06, 0.2729, -0.962, 0.0, 0.4249, -0.9052, 0.0, 0.2729, -0.962, 0.0, 0.2729, -0.962, 2.361e-10, 0.2729, -0.962, 2.361e-10, 0.2729, -0.962, 0.0, 0.1591, -0.9873, -1.636e-09, 0.2729, -0.962, 2.361e-10, 0.1591, -0.9873, -1.636e-09, 0.1591, -0.9873, 0.0, -0.144, -0.9896, 0.0, -0.144, -0.9896, 0.0, -0.144, -0.9896, 0.0, -0.144, -0.9896, 0.0, -0.144, -0.9896, 0.0, -0.144, -0.9896, 0.0, -0.9994, 0.03533, 0.0, -0.9994, 0.03533, 0.0, -0.9994, 0.03533, 0.0, -0.9994, 0.03533, 0.0, -0.9994, 0.03533, 0.0, -0.9994, 0.03533, 0.0, 0.0, 1.0, 0.0, 0.0, 1.0, 0.0, 0.0, 1.0, 0.0, 0.0, 1.0, 0.0, 0.0, 1.0, 0.0, 0.0, 1.0, 0.0, 0.0, 0.0, 1.0, 0.0, 0.0, 1.0, 0.0, 0.0, 1.0, 0.0, 0.0, 1.0, 0.0, 0.0, 1.0, 0.0, 0.0, 1.0, 0.0, 0.0, 1.0, 0.0, 0.0, 1.0, 0.0, 0.0, 1.0, 0.0, 0.0, 1.0, 0.0, 0.0, 1.0, 0.0, 0.0, 1.0, 0.0, 0.0, 1.0, 0.0, 0.0, 1.0, 0.0, 0.0, 1.0, 0.0, 0.0, 1.0, 0.0, 0.0, 1.0, 0.0, 0.0, 1.0, 0.0, 0.0, 1.0, 0.0, 0.0, 1.0, 0.0, 0.0, 1.0, 0.0, 0.0, 1.0, 0.0, 0.0, 1.0, 0.0, 0.0, 1.0, 0.0, 0.0, 1.0, 0.0, 0.0, 1.0, 0.0, 0.0, 1.0, 0.0, 0.0, 1.0, 0.0, 0.0, 1.0, 0.0, 0.0, 1.0, 0.0, 0.0, 1.0, 0.0, 0.0, 1.0, 0.0, 0.0, 1.0, 0.0, 0.0, 1.0, 0.0, 0.0, 1.0, 0.0, 0.0, 1.0, 0.0, 0.0, 1.0, 0.0, 0.0, 1.0, 0.0, 0.0, 1.0, 0.0, 0.0, 1.0, 0.0, 0.0, 1.0, 0.0, 0.0, 1.0, 0.0, 0.0, 1.0, 0.0, 0.0, 1.0, 0.0, 0.0, 1.0, 0.0, 0.0, 1.0, 0.0, 0.0, 1.0, 0.0, 0.0, 1.0, 0.0, 0.0, 1.0, 0.0, 0.0, 1.0, 0.0, 0.0, 1.0, 0.0, 0.0, 1.0, 0.0, 0.0, 1.0, 0.0, 0.0, 1.0, 0.0, 0.0, 1.0, 0.0, 0.0, 1.0, 0.0, 0.0, 1.0, 0.0, 0.0, 1.0, 0.0, 0.0, 1.0, 0.0, 0.0, 1.0, 0.0, 0.0, 1.0, 0.0, 0.0, 1.0, 0.0, 0.0, 1.0, 0.0, 0.0, 1.0, 0.0, 0.0, 1.0, 0.0, 0.0, 1.0, 0.0, 0.0, 1.0, 0.0, 0.0, 1.0, 0.0, 0.0, 1.0, 0.0, 0.0, 1.0, 0.0, 0.0, 1.0, 0.0, 0.0, 1.0, 0.0, 0.0, 1.0, 0.0, 0.0, 1.0, 0.0, 0.0, 1.0, 0.0, 0.0, 1.0, 0.0, 0.0, 1.0, 0.0, 0.0, 1.0, 0.0, 0.0, 1.0, 0.0, 0.0, 1.0, 0.0, 0.0, 1.0, 0.0, 0.0, 1.0, 0.0, 0.0, 1.0, 0.0, 0.0, 1.0, 0.0, 0.0, 1.0, 0.0, 0.0, 1.0, 0.0, 0.0, 1.0, 0.0, 0.0, 1.0, 0.0, 0.0, 1.0, 0.0, 0.0, 1.0, 0.0, 0.0, 1.0, 0.0, 0.0, 1.0, 0.0, 0.0, 1.0, 0.0, 0.0, 1.0, 0.0, 0.0, 1.0, 0.0, 0.0, 1.0, 0.0, 0.0, 1.0, 0.0, 0.0, 1.0, 0.0, 0.0, 1.0, 0.0, 0.0, 1.0, 0.0, 0.0, 1.0, 0.0, 0.0, 1.0, 0.0, 0.0, 1.0, 0.0, 0.0, 1.0, 0.0, 0.0, 1.0, 0.0, 0.0, 1.0, 0.0, 0.0, 1.0, 0.0, 0.0, 1.0, 0.0, 0.0, 1.0, 0.0, 0.0, 1.0, 0.0, 0.0, 1.0, 0.0, 0.0, 1.0, 0.0, 0.0, 1.0, 0.0, 0.0, 1.0, 0.0, 0.0, 1.0, 0.0, 0.0, 1.0, 0.0, 0.0, 1.0, 0.0, 0.0, 1.0, 0.0, 0.0, 1.0, 0.0, 0.0, 1.0, 0.0, 0.0, 1.0, 0.0, 0.0, 1.0, 0.0, 0.0, 1.0, 0.0, 0.0, 1.0, 0.0, 0.0, 1.0, 0.0, 0.0, 1.0, 0.0, 0.0, 1.0, 0.0, 0.0, 1.0, 0.0, 0.0, 1.0, 0.0, 0.0, 1.0, 0.0, 0.0, 1.0, 0.0, 0.0, 1.0, 0.0, 0.0, 1.0, 0.0, 0.0, 1.0, 0.0, 0.0, 1.0, 0.0, 0.0, 1.0, 0.0, 0.0, 1.0, 0.0, 0.0, 1.0, 0.0, 0.0, 1.0, 0.0, 0.0, 1.0, 0.0, 0.0, 1.0, 0.0, 0.0, 1.0, 0.0, 0.0, 1.0, 0.0, 0.0, 1.0, 0.0, 0.0, 1.0, 0.0, 0.0, 1.0, 0.0, 0.0, 1.0, 0.0, 0.0, 1.0, 0.0, 0.0, 1.0, 0.0, 0.0, 1.0, 0.0, 0.0, 1.0, 0.0, 0.0, 1.0, 0.0, 0.0, 1.0, 0.0, 0.0, 1.0, 0.0, 0.0, 1.0, 0.0, 0.0, 1.0, 0.0, 0.0, 1.0, 0.0, 0.0, 1.0, 1.155e-07, 0.0, 1.0, 1.155e-07, 0.0, 1.0, 0.0, 0.0, 1.0, 0.0, 0.0, 1.0, 1.155e-07, 0.0, 1.0, 0.0, 0.0, 1.0, 2.452e-08, 0.0, 1.0, -3.701e-07, 0.0, 1.0, 5.972e-08, 0.0, 1.0, 2.452e-08, 0.0, 1.0, 2.452e-08, 0.0, 1.0, 5.972e-08, 0.0, 1.0, 1.882e-07, 0.0, 1.0, 2.452e-08, 0.0, 1.0, 1.882e-07, 0.0, 1.0, 1.155e-07, 0.0, 1.0, 5.972e-08, 0.0, 1.0, -3.701e-07, 0.0, 1.0, -3.813e-08, 0.0, 1.0, -3.813e-08, 0.0, 1.0, -3.701e-07, 0.0, 1.0, -4.754e-07, 0.0, 1.0, -3.813e-08, 0.0, 1.0, -4.754e-07, 0.0, 1.0, 0.0, 0.0, 1.0, 0.0, 0.0, 1.0, -4.754e-07, 0.0, 1.0, -1.621e-07, 0.0, 1.0, 0.0, 0.0, 1.0, -1.621e-07, 0.0, 1.0, -3.983e-08, 0.0, 1.0, -3.983e-08, 0.0, 1.0, -1.621e-07, 0.0, 1.0, -1.107e-07, 0.0, 1.0, -3.983e-08, 0.0, 1.0, -1.107e-07, 0.0, 1.0, -4.734e-07, 0.0, 1.0, -4.734e-07, 0.0, 1.0, -1.107e-07, 0.0, 1.0, -1.961e-07, 0.0, 1.0, -4.734e-07, 0.0, 1.0, -1.961e-07, 0.0, 1.0, -2.621e-07, 0.0, 1.0, -2.621e-07, 0.0, 1.0, -1.961e-07, 0.0, 1.0, 4.769e-07, 0.0, 1.0, 4.769e-07, 0.0, 1.0, -1.961e-07, 0.0, 1.0, 4.224e-07, 0.0, 1.0, 4.769e-07, 0.0, 1.0, 4.224e-07, 0.0, 1.0, 5.038e-08, 0.0, 1.0, 5.038e-08, 0.0, 1.0, 4.224e-07, 0.0, 1.0, -2.09e-07, 0.0, 1.0, 5.038e-08, 0.0, 1.0, -2.09e-07, 0.0, 1.0, -1.686e-07, 0.0, 1.0, -1.686e-07, 0.0, 1.0, -2.09e-07, 0.0, 1.0, -4.201e-07, 0.0, 1.0, -1.686e-07, 0.0, 1.0, -4.201e-07, 0.0, 1.0, 1.141e-07, 0.0, 1.0, 1.141e-07, 0.0, 1.0, -4.201e-07, 0.0, 1.0, 0.0, 0.0, 1.0, 1.141e-07, 0.0, 1.0, 0.0, 0.0, 1.0, 0.0, 0.0, 1.0, 0.0, 0.0, 1.0, 0.0, 0.0, 1.0, 0.0, 0.0, 1.0, 0.0, 0.0, 1.0, 0.0, 0.0, 1.0, 0.0, 0.0, 1.0, 0.0, 0.0, 1.0, 0.0, 0.0, 1.0, 0.0, 0.0, 1.0, 0.0, 0.0, 1.0, 0.0, 0.0, 1.0, 0.0, 0.0, 1.0, 0.0, 0.0, 1.0, 0.0, 0.0, 1.0, 0.0, 0.0, 1.0, 0.0, 0.0, -1.0, 0.0, 0.0, -1.0, 0.0, 0.0, -1.0, 0.0, 0.0, -1.0, 0.0, 0.0, -1.0, 0.0, 0.0, -1.0, 0.0, 0.0, -1.0, 0.0, 0.0, -1.0, 0.0, 0.0, -1.0, 0.0, 0.0, -1.0, 0.0, 0.0, -1.0, 0.0, 0.0, -1.0, 0.0, 0.0, -1.0, 0.0, 0.0, -1.0, 0.0, 0.0, -1.0, 0.0, 0.0, -1.0, 0.0, 0.0, -1.0, 0.0, 0.0, -1.0, 0.0, 0.0, -1.0, 0.0, 0.0, -1.0, 0.0, 0.0, -1.0, 0.0, 0.0, -1.0, 0.0, 0.0, -1.0, 0.0, 0.0, -1.0, 0.0, 0.0, -1.0, 0.0, 0.0, -1.0, 0.0, 0.0, -1.0, 0.0, 0.0, -1.0, 0.0, 0.0, -1.0, 0.0, 0.0, -1.0, 0.0, 0.0, -1.0, 0.0, 0.0, -1.0, 0.0, 0.0, -1.0, 0.0, 0.0, -1.0, 0.0, 0.0, -1.0, 0.0, 0.0, -1.0, 0.0, 0.0, -1.0, 0.0, 0.0, -1.0, 0.0, 0.0, -1.0, 0.0, 0.0, -1.0, 0.0, 0.0, -1.0, 0.0, 0.0, -1.0, 0.0, 0.0, -1.0, 0.0, 0.0, -1.0, 0.0, 0.0, -1.0, 0.0, 0.0, -1.0, 0.0, 0.0, -1.0, 0.0, 0.0, -1.0, 0.0, 0.0, -1.0, 0.0, 0.0, -1.0, 0.0, 0.0, -1.0, 0.0, 0.0, -1.0, 0.0, 0.0, -1.0, 0.0, 0.0, -1.0, 0.0, 0.0, -1.0, 0.0, 0.0, -1.0, 0.0, 0.0, -1.0, 0.0, 0.0, -1.0, 0.0, 0.0, -1.0, 0.0, 0.0, -1.0, 0.0, 0.0, -1.0, 0.0, 0.0, -1.0, 0.0, 0.0, -1.0, 0.0, 0.0, -1.0, 0.0, 0.0, -1.0, 0.0, 0.0, -1.0, 0.0, 0.0, -1.0, 0.0, 0.0, -1.0, 0.0, 0.0, -1.0, 0.0, 0.0, -1.0, 0.0, 0.0, -1.0, 0.0, 0.0, -1.0, 0.0, 0.0, -1.0, 0.0, 0.0, -1.0, 0.0, 0.0, -1.0, 0.0, 0.0, -1.0, 0.0, 0.0, -1.0, 0.0, 0.0, -1.0, 0.0, 0.0, -1.0, 0.0, 0.0, -1.0, 0.0, 0.0, -1.0, 0.0, 0.0, -1.0, 0.0, 0.0, -1.0, 0.0, 0.0, -1.0, 0.0, 0.0, -1.0, 0.0, 0.0, -1.0, 0.0, 0.0, -1.0, 0.0, 0.0, -1.0, 0.0, 0.0, -1.0, 0.0, 0.0, -1.0, 0.0, 0.0, -1.0, 0.0, 0.0, -1.0, 0.0, 0.0, -1.0, 0.0, 0.0, -1.0, 0.0, 0.0, -1.0, 0.0, 0.0, -1.0, 0.0, 0.0, -1.0, 0.0, 0.0, -1.0, 0.0, 0.0, -1.0, 0.0, 0.0, -1.0, 0.0, 0.0, -1.0, 0.0, 0.0, -1.0, 0.0, 0.0, -1.0, 0.0, 0.0, -1.0, 0.0, 0.0, -1.0, 0.0, 0.0, -1.0, 0.0, 0.0, -1.0, 0.0, 0.0, -1.0, 0.0, 0.0, -1.0, 0.0, 0.0, -1.0, 0.0, 0.0, -1.0, 0.0, 0.0, -1.0, 0.0, 0.0, -1.0, 0.0, 0.0, -1.0, 0.0, 0.0, -1.0, 0.0, 0.0, -1.0, 0.0, 0.0, -1.0, 0.0, 0.0, -1.0, 0.0, 0.0, -1.0, 0.0, 0.0, -1.0, 0.0, 0.0, -1.0, 0.0, 0.0, -1.0, 0.0, 0.0, -1.0, 0.0, 0.0, -1.0, 0.0, 0.0, -1.0, 0.0, 0.0, -1.0, 0.0, 0.0, -1.0, 0.0, 0.0, -1.0, 0.0, 0.0, -1.0, 0.0, 0.0, -1.0, 0.0, 0.0, -1.0, 0.0, 0.0, -1.0, 0.0, 0.0, -1.0, 0.0, 0.0, -1.0, 0.0, 0.0, -1.0, 0.0, 0.0, -1.0, 0.0, 0.0, -1.0, 0.0, 0.0, -1.0, 0.0, 0.0, -1.0, 0.0, 0.0, -1.0, 0.0, 0.0, -1.0, 0.0, 0.0, -1.0, 0.0, 0.0, -1.0, 0.0, 0.0, -1.0, 0.0, 0.0, -1.0, 0.0, 0.0, -1.0, 0.0, 0.0, -1.0, 0.0, 0.0, -1.0, 0.0, 0.0, -1.0, 0.0, 0.0, -1.0, 0.0, 0.0, -1.0, 0.0, 0.0, -1.0, 0.0, 0.0, -1.0, 0.0, 0.0, -1.0, 0.0, 0.0, -1.0, 0.0, 0.0, -1.0, 0.0, 0.0, -1.0, 0.0, 0.0, -1.0, 0.0, 0.0, -1.0, 0.0, 0.0, -1.0, 0.0, 0.0, -1.0, 0.0, 0.0, -1.0, 0.0, 0.0, -1.0, 0.0, 0.0, -1.0, 0.0, 0.0, -1.0, 0.0, 0.0, -1.0, 0.0, 0.0, -1.0, 0.0, 0.0, -1.0, 0.0, 0.0, -1.0, 0.0, 0.0, -1.0, 0.0, 0.0, -1.0, 0.0, 0.0, -1.0, 0.0, 0.0, -1.0, 0.0, 0.0, -1.0, 0.0, 0.0, -1.0, 0.0, 0.0, -1.0, 0.0, 0.0, -1.0, 0.0, 0.0, -1.0, 0.0, 0.0, -1.0, 0.0, 0.0, -1.0, 0.0, 0.0, -1.0, 0.0, 0.0, -1.0, 0.0, 0.0, -1.0, 0.0, 0.0, -1.0, 0.0, 0.0, -1.0, 0.0, 0.0, -1.0, 0.0, 0.0, -1.0, 0.0, 0.0, -1.0, 0.0, 0.0, -1.0, 0.0, 0.0, -1.0, 0.0, 0.0, -1.0, 0.0, 0.0, -1.0, 0.0, 0.0, -1.0, 0.0, 0.0, -1.0, 0.0, 0.0, -1.0, 0.0, 0.0, -1.0, 0.0, 0.0, -1.0, 0.0, 0.0, -1.0, 0.0, 0.0, -1.0, 0.0, 0.0, -1.0, 0.0, 0.0, -1.0, 0.0, 0.0, -1.0, 0.0, 0.0, -1.0, 0.0, 0.0, -1.0, 0.0, 0.0, -1.0, 0.0, 0.0, -1.0, 0.0, 0.0, -1.0, 0.0, 0.0, -1.0, 0.0, 0.0, -1.0, 0.0, 0.0, -1.0, 0.0, 0.0, -1.0, 0.0, 0.0, -1.0, 0.0, 0.0, -1.0, 0.0, 0.0, -1.0, 0.0, 0.0, -1.0, 0.0, 0.0, -1.0, 0.0, 0.0, -1.0, 0.0, 0.0, -1.0, 0.0, 0.0, -1.0, 0.0, 0.0, -1.0, 0.0, 0.0, -1.0, 0.0, 0.0, -1.0, 0.0, 0.0, -1.0, 0.0, 0.0, -1.0, 0.0, 0.0, -1.0, 0.0, 0.0, -1.0, 0.0, 0.0, -1.0, 0.0, 0.0, -1.0, 0.0, 0.0, -1.0, 0.0, 0.0, -1.0, 0.0, 0.0, -1.0, 0.0, 0.0, -1.0, 0.0, 0.0, -1.0, 0.0, 0.0, -1.0, 0.0, 0.0, -1.0, 0.0, 0.0, -1.0, 0.0, 0.0, -1.0, 0.0, 0.0, -1.0, 0.0, 0.0, -1.0, 0.0, 0.0, -1.0, 0.0, 0.0, -1.0, 0.0, 0.0, -1.0, 0.0, 0.0, -1.0])] * 3)])

# ---- objects
ob_5 = bpy.data.objects.new('5', me_5)

# ---- transforms, parenting, visibility, modifiers, constraints
ob_5.location = (0.0, 0.0, 0.0)
ob_5.rotation_euler = (1.571, -0.0, 0.0)
ob_5.lineart.crease_threshold = 0.0

# ---- collection membership
col_collection.objects.link(ob_5)

# ---- scene / render settings (as saved in the file)
scene.frame_start = 1; scene.frame_end = 250; scene.frame_set(1)
scene.render.engine = 'BLENDER_EEVEE_NEXT'
scene.cycles.use_denoising = False
scene.cycles.samples = 128
scene.cycles.sampling_pattern = 'TABULATED_SOBOL'
scene.cycles.use_adaptive_sampling = False
scene.cycles.use_light_tree = False
scene.view_settings.view_transform = 'Filmic'
bpy.context.view_layer.update()

# ---- added for rendering (the .blend has no active camera and no usable light): camera, sun
cam_auto = bpy.data.cameras.new('AutoCamera')
cam_auto.lens = 50.0
cam_auto.sensor_width = 36.0
cam_auto.clip_end = 1000.0
ob_auto_camera = bpy.data.objects.new('AutoCamera', cam_auto)
scene.collection.objects.link(ob_auto_camera)
ob_auto_camera.location = (10.8864, -10.6813, 10.6791)
ob_auto_camera.rotation_euler = (1.09748, -7.21219e-08, 0.694738)
scene.camera = ob_auto_camera
light_auto_sun = bpy.data.lights.new('AutoSun', 'SUN')
light_auto_sun.energy = 3.0
light_auto_sun.angle = 0.0523599
ob_auto_sun = bpy.data.objects.new('AutoSun', light_auto_sun)
scene.collection.objects.link(ob_auto_sun)
ob_auto_sun.rotation_euler = (0.872665, 0.174533, 0.523599)
bpy.context.view_layer.update()
